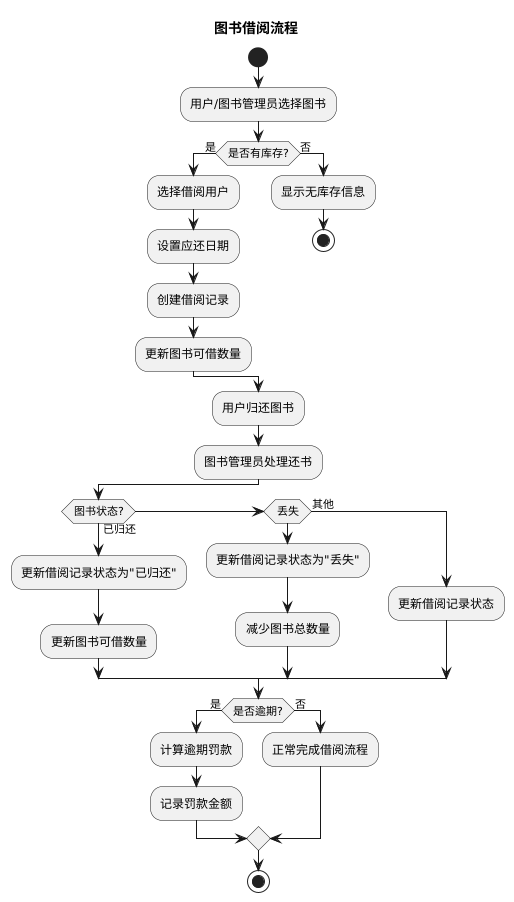

The diagram above was rendered by PlantUML. Its source (embedded in the PNG):
@startuml
title 图书借阅流程

start

:用户/图书管理员选择图书;

if (是否有库存?) then (是)
  :选择借阅用户;
  :设置应还日期;
  :创建借阅记录;
  :更新图书可借数量;
else (否)
  :显示无库存信息;
  stop
endif

:用户归还图书;

:图书管理员处理还书;

if (图书状态?) then (已归还)
  :更新借阅记录状态为"已归还";
  :更新图书可借数量;
elseif (丢失) then
  :更新借阅记录状态为"丢失";
  :减少图书总数量;
else (其他)
  :更新借阅记录状态;
endif

if (是否逾期?) then (是)
  :计算逾期罚款;
  :记录罚款金额;
else (否)
  :正常完成借阅流程;
endif

stop
@enduml